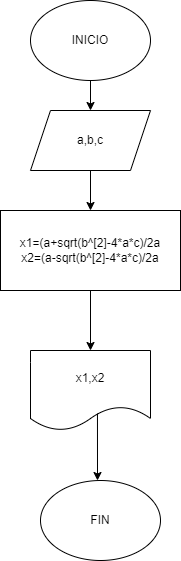

The diagram above was exported from draw.io. Its source (the exported page's mxGraphModel, read from the mxfile embedded in the PNG):
<mxGraphModel dx="222" dy="470" grid="1" gridSize="10" guides="1" tooltips="1" connect="1" arrows="1" fold="1" page="1" pageScale="1" pageWidth="827" pageHeight="1169" math="0" shadow="0">
  <root>
    <mxCell id="0" />
    <mxCell id="1" parent="0" />
    <mxCell id="2" value="INICIO" style="ellipse;whiteSpace=wrap;html=1;" vertex="1" parent="1">
      <mxGeometry x="70" y="10" width="120" height="80" as="geometry" />
    </mxCell>
    <mxCell id="3" value="a,b,c" style="shape=parallelogram;perimeter=parallelogramPerimeter;whiteSpace=wrap;html=1;fixedSize=1;" vertex="1" parent="1">
      <mxGeometry x="70" y="120" width="120" height="60" as="geometry" />
    </mxCell>
    <mxCell id="4" value="" style="endArrow=classic;html=1;entryX=0.5;entryY=0;entryDx=0;entryDy=0;" edge="1" parent="1" source="2" target="3">
      <mxGeometry width="50" height="50" relative="1" as="geometry">
        <mxPoint x="100" y="270" as="sourcePoint" />
        <mxPoint x="150" y="220" as="targetPoint" />
      </mxGeometry>
    </mxCell>
    <mxCell id="5" value="" style="endArrow=classic;html=1;exitX=0.5;exitY=1;exitDx=0;exitDy=0;" edge="1" parent="1" source="3" target="6">
      <mxGeometry width="50" height="50" relative="1" as="geometry">
        <mxPoint x="140" y="190" as="sourcePoint" />
        <mxPoint x="130" y="220" as="targetPoint" />
      </mxGeometry>
    </mxCell>
    <mxCell id="6" value="x1=(a+sqrt(b^[2]-4*a*c)/2a&lt;br&gt;x2=(a-sqrt(b^[2]-4*a*c)/2a" style="rounded=0;whiteSpace=wrap;html=1;" vertex="1" parent="1">
      <mxGeometry x="40" y="220" width="180" height="80" as="geometry" />
    </mxCell>
    <mxCell id="7" value="x1,x2" style="shape=document;whiteSpace=wrap;html=1;boundedLbl=1;" vertex="1" parent="1">
      <mxGeometry x="70" y="360" width="120" height="80" as="geometry" />
    </mxCell>
    <mxCell id="8" value="" style="endArrow=classic;html=1;exitX=0.5;exitY=1;exitDx=0;exitDy=0;entryX=0.5;entryY=0;entryDx=0;entryDy=0;" edge="1" parent="1" source="6" target="7">
      <mxGeometry width="50" height="50" relative="1" as="geometry">
        <mxPoint x="110" y="360" as="sourcePoint" />
        <mxPoint x="160" y="310" as="targetPoint" />
      </mxGeometry>
    </mxCell>
    <mxCell id="9" value="" style="endArrow=classic;html=1;exitX=0.558;exitY=0.788;exitDx=0;exitDy=0;exitPerimeter=0;" edge="1" parent="1" source="7">
      <mxGeometry width="50" height="50" relative="1" as="geometry">
        <mxPoint x="110" y="360" as="sourcePoint" />
        <mxPoint x="137" y="490" as="targetPoint" />
      </mxGeometry>
    </mxCell>
    <mxCell id="10" value="FIN" style="ellipse;whiteSpace=wrap;html=1;" vertex="1" parent="1">
      <mxGeometry x="80" y="490" width="120" height="80" as="geometry" />
    </mxCell>
  </root>
</mxGraphModel>